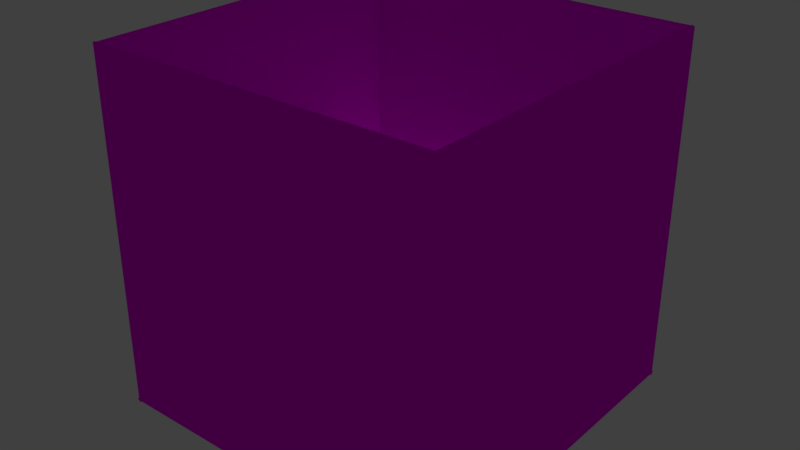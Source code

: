 # Source: mesh.blend  (saved by Blender 2.82.7; exported with 4.5.12 LTS)
import bpy
from mathutils import Matrix  # noqa: F401  (used for matrix-valued properties, if any)

bpy.ops.wm.read_factory_settings(use_empty=True)
scene = bpy.context.scene
scene.name = 'Scene'

# ---- collections
col_collection_1 = bpy.data.collections.new('Collection 1'); scene.collection.children.link(col_collection_1)

# ---- images (referenced by path relative to the original .blend; pixels are not part of the script)
import os
ASSET_DIR = os.environ.get("B2B_ASSET_DIR", "")  # directory of the original .blend (textures are referenced by path, not embedded)
HERE = os.path.dirname(os.path.abspath(__file__))  # packed textures are extracted next to this script under _unpacked/

def load_image(name, relpath, width, height, colorspace="sRGB"):
    """Load a texture the original file referenced (path relative to the .blend, or extracted next to this script)."""
    p = next((c for c in (os.path.join(HERE, relpath), os.path.join(ASSET_DIR, relpath)) if relpath and os.path.exists(c)), "")
    if p:
        img = bpy.data.images.load(p, check_existing=True)
        img.name = name
    else:  # same state as the original file: an image datablock whose file is absent (Cycles renders it pink)
        img = bpy.data.images.new(name, width, height)
        img.source = "FILE"
        img.filepath = "//" + (relpath or name)
    img.colorspace_settings.name = colorspace
    return img
img_hightech_png = load_image('hightech.png', 'hightech.png', 1024, 1024, 'sRGB')
img_mesh_png = load_image('mesh.png', 'mesh.png', 1024, 1024, 'sRGB')
img_floor_png = load_image('floor.png', 'floor.png', 1024, 1024, 'sRGB')

# ---- materials (node trees are filled in below, after node groups)
mat_othermaterial = bpy.data.materials.new('OtherMaterial')
mat_othermaterial.alpha_threshold = 0.0
mat_othermaterial.use_transparent_shadow = False
mat_othermaterial.roughness = 0.5
mat_material_001 = bpy.data.materials.new('Material.001')
mat_material_001.alpha_threshold = 0.0
mat_material_001.use_transparent_shadow = False
mat_material_001.preview_render_type = 'CUBE'
mat_material_001.roughness = 0.5
mat_floormat = bpy.data.materials.new('FloorMat')
mat_floormat.alpha_threshold = 0.0
mat_floormat.use_transparent_shadow = False
mat_floormat.preview_render_type = 'CUBE'
mat_floormat.roughness = 0.5
mat_floormat.specular_intensity = 0.0

# ---- material node trees
mat_othermaterial.use_nodes = True; mat_othermaterial.node_tree.nodes.clear()
_N = mat_othermaterial.node_tree.nodes; _L = mat_othermaterial.node_tree.links
n0 = _N.new('ShaderNodeOutputMaterial'); n0.name = 'Material Output'; n0.location = (300, 300)
n1 = _N.new('ShaderNodeBsdfPrincipled'); n1.name = 'Principled BSDF'; n1.location = (10, 300)
n1.distribution = 'GGX'
n1.subsurface_method = 'BURLEY'
n1.inputs[3].default_value = 1.45
n1.inputs[13].default_value = 0.0
n1.inputs[27].default_value = (0.0, 0.0, 0.0, 1.0)
n1.inputs[28].default_value = 1.0
n2 = _N.new('ShaderNodeTexImage'); n2.name = 'Image Texture'; n2.location = (-280, 280)
n2.image = img_hightech_png
_L.new(n1.outputs[0], n0.inputs[0])
_L.new(n2.outputs[0], n1.inputs[0])
n0.is_active_output = True
mat_material_001.use_nodes = True; mat_material_001.node_tree.nodes.clear()
_N = mat_material_001.node_tree.nodes; _L = mat_material_001.node_tree.links
n0 = _N.new('ShaderNodeOutputMaterial'); n0.name = 'Material Output'; n0.location = (300, 300)
n1 = _N.new('ShaderNodeBsdfPrincipled'); n1.name = 'Principled BSDF'; n1.location = (10, 300)
n1.distribution = 'GGX'
n1.subsurface_method = 'BURLEY'
n1.inputs[3].default_value = 1.45
n1.inputs[13].default_value = 0.0
n1.inputs[27].default_value = (0.0, 0.0, 0.0, 1.0)
n1.inputs[28].default_value = 1.0
n2 = _N.new('ShaderNodeTexImage'); n2.name = 'Image Texture'; n2.location = (-280, 280)
n2.image = img_mesh_png
_L.new(n1.outputs[0], n0.inputs[0])
_L.new(n2.outputs[0], n1.inputs[0])
n0.is_active_output = True
mat_floormat.use_nodes = True; mat_floormat.node_tree.nodes.clear()
_N = mat_floormat.node_tree.nodes; _L = mat_floormat.node_tree.links
n0 = _N.new('ShaderNodeOutputMaterial'); n0.name = 'Material Output'; n0.location = (300, 300)
n1 = _N.new('ShaderNodeBsdfPrincipled'); n1.name = 'Principled BSDF'; n1.location = (10, 300)
n1.distribution = 'GGX'
n1.subsurface_method = 'BURLEY'
n1.inputs[3].default_value = 1.45
n1.inputs[13].default_value = 0.0
n1.inputs[27].default_value = (0.0, 0.0, 0.0, 1.0)
n1.inputs[28].default_value = 1.0
n2 = _N.new('ShaderNodeTexImage'); n2.name = 'Image Texture.001'; n2.location = (-280, 280)
n2.image = img_floor_png
_L.new(n1.outputs[0], n0.inputs[0])
_L.new(n2.outputs[0], n1.inputs[0])
n0.is_active_output = True

# ---- world
world_world = bpy.data.worlds.new('World'); scene.world = world_world
world_world.color = (0.05088, 0.05088, 0.05088)
world_world.use_sun_shadow = False
world_world.sun_shadow_jitter_overblur = 0.0
world_world.cycles.sampling_method = 'MANUAL'

# ---- lights
light_point_004 = bpy.data.lights.new('Point.004', 'POINT')
light_point_004.transmission_factor = 0.0
light_point_004.energy = 1000.0
light_point_004.shadow_buffer_clip_start = 0.5
light_point_004.shadow_soft_size = 0.1
light_point_004.shadow_maximum_resolution = 0.006
light_point_004.use_absolute_resolution = True
light_point_003 = bpy.data.lights.new('Point.003', 'POINT')
light_point_003.transmission_factor = 0.0
light_point_003.energy = 100.0
light_point_003.shadow_buffer_clip_start = 0.5
light_point_003.shadow_soft_size = 0.1
light_point_003.shadow_maximum_resolution = 0.006
light_point_003.use_absolute_resolution = True
light_point_002 = bpy.data.lights.new('Point.002', 'POINT')
light_point_002.transmission_factor = 0.0
light_point_002.energy = 100.0
light_point_002.shadow_buffer_clip_start = 0.5
light_point_002.shadow_soft_size = 0.1
light_point_002.shadow_maximum_resolution = 0.006
light_point_002.use_absolute_resolution = True
light_point_001 = bpy.data.lights.new('Point.001', 'POINT')
light_point_001.transmission_factor = 0.0
light_point_001.energy = 100.0
light_point_001.shadow_buffer_clip_start = 0.5
light_point_001.shadow_soft_size = 0.1
light_point_001.shadow_maximum_resolution = 0.006
light_point_001.use_absolute_resolution = True

# ---- meshes
me_cube_035 = bpy.data.meshes.new('Cube.035')
me_cube_035.from_pydata([(-1.051, -1.095, -1.164), (-1.051, -1.095, 15.89), (-1.051, 0.9192, -1.164), (-1.051, 0.9192, 15.89), (0.9633, -1.095, -1.164), (0.9633, -1.095, 15.89), (0.9633, 0.9192, -1.164), (0.9633, 0.9192, 15.89)], [], [(0, 1, 3, 2), (2, 3, 7, 6), (6, 7, 5, 4), (4, 5, 1, 0), (2, 6, 4, 0), (7, 3, 1, 5)])
_uv = me_cube_035.uv_layers.new(name='UVMap')
_uv.uv.foreach_set('vector', [1.431e-06, 4.16, 0.0, -3.16, 1.0, -3.16, 1.0, 4.16, 1.0, -3.147, 1.0, 4.147, 7.451e-07, 4.147, 0.0, -3.147, 1.0, -3.148, 1.0, 4.148, 0.0, 4.148, 5.96e-08, -3.148, -0.9904, 3.097, -0.9904, -2.097, -0.3771, -2.097, -0.3771, 3.097, 0.0001, 0.0001001, 0.9999, 9.998e-05, 0.9999, 0.9999, 9.998e-05, 0.9999, 0.9999, 0.9999, 9.998e-05, 0.9999, 0.0001, 9.998e-05, 0.9999, 9.998e-05])
me_cube_035.materials.append(mat_othermaterial)
me_cube_035.use_remesh_preserve_volume = False
me_cube_035.use_remesh_preserve_attributes = False
me_cube_035.use_mirror_vertex_groups = False
me_cube_035.update()
me_cube_034 = bpy.data.meshes.new('Cube.034')
me_cube_034.from_pydata([(-1.051, 0.1136, -1.164), (-1.051, 0.1136, 0.8505), (-1.051, 0.9192, -1.164), (-1.051, 0.9192, 0.8505), (2.172, 0.1136, -1.164), (2.172, 0.1136, 0.8505), (2.172, 0.9192, -1.164), (2.172, 0.9192, 0.8505)], [], [(0, 1, 3, 2), (2, 3, 7, 6), (6, 7, 5, 4), (4, 5, 1, 0), (2, 6, 4, 0), (7, 3, 1, 5)])
_uv = me_cube_034.uv_layers.new(name='UVMap')
_uv.uv.foreach_set('vector', [9.998e-05, 0.9999, 9.998e-05, 9.998e-05, 0.9999, 9.998e-05, 0.9999, 0.9999, 9.998e-05, 0.9999, 9.998e-05, 9.998e-05, 0.9999, 9.998e-05, 0.9999, 0.9999, 0.9999, 9.998e-05, 0.9999, 0.9999, 9.998e-05, 0.9999, 9.998e-05, 9.998e-05, 0.9999, 9.998e-05, 0.9999, 0.9999, 0.0001, 0.9999, 9.998e-05, 9.998e-05, 0.0001, 0.0001001, 0.9999, 9.998e-05, 0.9999, 0.9999, 9.998e-05, 0.9999, 0.9999, 0.9999, 9.998e-05, 0.9999, 0.0001, 9.998e-05, 0.9999, 9.998e-05])
me_cube_034.materials.append(mat_othermaterial)
me_cube_034.use_remesh_preserve_volume = False
me_cube_034.use_remesh_preserve_attributes = False
me_cube_034.use_mirror_vertex_groups = False
me_cube_034.update()
me_cube_033 = bpy.data.meshes.new('Cube.033')
me_cube_033.from_pydata([(-1.051, 0.1136, -1.164), (-1.051, 0.1136, 0.8505), (-1.051, 0.9192, -1.164), (-1.051, 0.9192, 0.8505), (2.172, 0.1136, -1.164), (2.172, 0.1136, 0.8505), (2.172, 0.9192, -1.164), (2.172, 0.9192, 0.8505)], [], [(0, 1, 3, 2), (2, 3, 7, 6), (6, 7, 5, 4), (4, 5, 1, 0), (2, 6, 4, 0), (7, 3, 1, 5)])
_uv = me_cube_033.uv_layers.new(name='UVMap')
_uv.uv.foreach_set('vector', [9.998e-05, 0.9999, 9.998e-05, 9.998e-05, 0.9999, 9.998e-05, 0.9999, 0.9999, 9.998e-05, 0.9999, 9.998e-05, 9.998e-05, 0.9999, 9.998e-05, 0.9999, 0.9999, 0.9999, 9.998e-05, 0.9999, 0.9999, 9.998e-05, 0.9999, 9.998e-05, 9.998e-05, 0.9999, 9.998e-05, 0.9999, 0.9999, 0.0001, 0.9999, 9.998e-05, 9.998e-05, 0.0001, 0.0001001, 0.9999, 9.998e-05, 0.9999, 0.9999, 9.998e-05, 0.9999, 0.9999, 0.9999, 9.998e-05, 0.9999, 0.0001, 9.998e-05, 0.9999, 9.998e-05])
me_cube_033.materials.append(mat_othermaterial)
me_cube_033.use_remesh_preserve_volume = False
me_cube_033.use_remesh_preserve_attributes = False
me_cube_033.use_mirror_vertex_groups = False
me_cube_033.update()
me_cube_032 = bpy.data.meshes.new('Cube.032')
me_cube_032.from_pydata([(-1.051, -1.095, -1.164), (-1.051, -1.095, 1.656), (-1.051, 0.9192, -1.164), (-1.051, 0.9192, 1.656), (0.9633, -1.095, -1.164), (0.9633, -1.095, 1.656), (0.9633, 0.9192, -1.164), (0.9633, 0.9192, 1.656)], [], [(0, 1, 3, 2), (2, 3, 7, 6), (6, 7, 5, 4), (4, 5, 1, 0), (2, 6, 4, 0), (7, 3, 1, 5)])
_uv = me_cube_032.uv_layers.new(name='UVMap')
_uv.uv.foreach_set('vector', [9.998e-05, 0.9999, 9.998e-05, 9.998e-05, 0.9999, 9.998e-05, 0.9999, 0.9999, 9.998e-05, 0.9999, 9.998e-05, 9.998e-05, 0.9999, 9.998e-05, 0.9999, 0.9999, 0.9999, 9.998e-05, 0.9999, 0.9999, 9.998e-05, 0.9999, 9.998e-05, 9.998e-05, 0.9999, 9.998e-05, 0.9999, 0.9999, 0.0001, 0.9999, 9.998e-05, 9.998e-05, 0.0001, 0.0001001, 0.9999, 9.998e-05, 0.9999, 0.9999, 9.998e-05, 0.9999, 0.9999, 0.9999, 9.998e-05, 0.9999, 0.0001, 9.998e-05, 0.9999, 9.998e-05])
me_cube_032.materials.append(mat_othermaterial)
me_cube_032.use_remesh_preserve_volume = False
me_cube_032.use_remesh_preserve_attributes = False
me_cube_032.use_mirror_vertex_groups = False
me_cube_032.update()
me_cube_031 = bpy.data.meshes.new('Cube.031')
me_cube_031.from_pydata([(-1.051, -1.095, -1.164), (-1.051, -1.095, 1.656), (-1.051, 0.9192, -1.164), (-1.051, 0.9192, 1.656), (0.9633, -1.095, -1.164), (0.9633, -1.095, 1.656), (0.9633, 0.9192, -1.164), (0.9633, 0.9192, 1.656)], [], [(0, 1, 3, 2), (2, 3, 7, 6), (6, 7, 5, 4), (4, 5, 1, 0), (2, 6, 4, 0), (7, 3, 1, 5)])
_uv = me_cube_031.uv_layers.new(name='UVMap')
_uv.uv.foreach_set('vector', [9.998e-05, 0.9999, 9.998e-05, 9.998e-05, 0.9999, 9.998e-05, 0.9999, 0.9999, 9.998e-05, 0.9999, 9.998e-05, 9.998e-05, 0.9999, 9.998e-05, 0.9999, 0.9999, 0.9999, 9.998e-05, 0.9999, 0.9999, 9.998e-05, 0.9999, 9.998e-05, 9.998e-05, 0.9999, 9.998e-05, 0.9999, 0.9999, 0.0001, 0.9999, 9.998e-05, 9.998e-05, 0.0001, 0.0001001, 0.9999, 9.998e-05, 0.9999, 0.9999, 9.998e-05, 0.9999, 0.9999, 0.9999, 9.998e-05, 0.9999, 0.0001, 9.998e-05, 0.9999, 9.998e-05])
me_cube_031.materials.append(mat_othermaterial)
me_cube_031.use_remesh_preserve_volume = False
me_cube_031.use_remesh_preserve_attributes = False
me_cube_031.use_mirror_vertex_groups = False
me_cube_031.update()
me_cube_030 = bpy.data.meshes.new('Cube.030')
me_cube_030.from_pydata([(-1.051, 0.1136, -1.164), (-1.051, 0.1136, 0.8505), (-1.051, 0.9192, -1.164), (-1.051, 0.9192, 0.8505), (2.172, 0.1136, -1.164), (2.172, 0.1136, 0.8505), (2.172, 0.9192, -1.164), (2.172, 0.9192, 0.8505)], [], [(0, 1, 3, 2), (2, 3, 7, 6), (6, 7, 5, 4), (4, 5, 1, 0), (2, 6, 4, 0), (7, 3, 1, 5)])
_uv = me_cube_030.uv_layers.new(name='UVMap')
_uv.uv.foreach_set('vector', [9.998e-05, 0.9999, 9.998e-05, 9.998e-05, 0.9999, 9.998e-05, 0.9999, 0.9999, 9.998e-05, 0.9999, 9.998e-05, 9.998e-05, 0.9999, 9.998e-05, 0.9999, 0.9999, 0.9999, 9.998e-05, 0.9999, 0.9999, 9.998e-05, 0.9999, 9.998e-05, 9.998e-05, 0.9999, 9.998e-05, 0.9999, 0.9999, 0.0001, 0.9999, 9.998e-05, 9.998e-05, 0.0001, 0.0001001, 0.9999, 9.998e-05, 0.9999, 0.9999, 9.998e-05, 0.9999, 0.9999, 0.9999, 9.998e-05, 0.9999, 0.0001, 9.998e-05, 0.9999, 9.998e-05])
me_cube_030.materials.append(mat_othermaterial)
me_cube_030.use_remesh_preserve_volume = False
me_cube_030.use_remesh_preserve_attributes = False
me_cube_030.use_mirror_vertex_groups = False
me_cube_030.update()
me_cube_029 = bpy.data.meshes.new('Cube.029')
me_cube_029.from_pydata([(-1.051, 0.1136, -1.164), (-1.051, 0.1136, 0.8505), (-1.051, 0.9192, -1.164), (-1.051, 0.9192, 0.8505), (2.172, 0.1136, -1.164), (2.172, 0.1136, 0.8505), (2.172, 0.9192, -1.164), (2.172, 0.9192, 0.8505)], [], [(0, 1, 3, 2), (2, 3, 7, 6), (6, 7, 5, 4), (4, 5, 1, 0), (2, 6, 4, 0), (7, 3, 1, 5)])
_uv = me_cube_029.uv_layers.new(name='UVMap')
_uv.uv.foreach_set('vector', [9.998e-05, 0.9999, 9.998e-05, 9.998e-05, 0.9999, 9.998e-05, 0.9999, 0.9999, 9.998e-05, 0.9999, 9.998e-05, 9.998e-05, 0.9999, 9.998e-05, 0.9999, 0.9999, 0.9999, 9.998e-05, 0.9999, 0.9999, 9.998e-05, 0.9999, 9.998e-05, 9.998e-05, 0.9999, 9.998e-05, 0.9999, 0.9999, 0.0001, 0.9999, 9.998e-05, 9.998e-05, 0.0001, 0.0001001, 0.9999, 9.998e-05, 0.9999, 0.9999, 9.998e-05, 0.9999, 0.9999, 0.9999, 9.998e-05, 0.9999, 0.0001, 9.998e-05, 0.9999, 9.998e-05])
me_cube_029.materials.append(mat_othermaterial)
me_cube_029.use_remesh_preserve_volume = False
me_cube_029.use_remesh_preserve_attributes = False
me_cube_029.use_mirror_vertex_groups = False
me_cube_029.update()
me_cube_028 = bpy.data.meshes.new('Cube.028')
me_cube_028.from_pydata([(-1.051, -1.095, -1.164), (-1.051, -1.095, 13.89), (-1.051, 0.9192, -1.164), (-1.051, 0.9192, 13.89), (0.9633, -1.095, -1.164), (0.9633, -1.095, 13.89), (0.9633, 0.9192, -1.164), (0.9633, 0.9192, 13.89)], [], [(0, 1, 3, 2), (2, 3, 7, 6), (6, 7, 5, 4), (4, 5, 1, 0), (2, 6, 4, 0), (7, 3, 1, 5)])
_uv = me_cube_028.uv_layers.new(name='UVMap')
_uv.uv.foreach_set('vector', [-2.014, 0.9899, -2.014, -6.74, -1.009, -6.74, -1.009, 0.9899, -1.009, 0.9899, -1.009, -6.74, -0.00425, -6.74, -0.004252, 0.9899, -0.004252, 0.9899, -0.00425, -6.74, 1.001, -6.74, 1.001, 0.9899, 1.001, 0.9899, 1.001, -6.74, 2.006, -6.74, 2.006, 0.9899, 0.0001, 0.0001001, 0.9999, 9.998e-05, 0.9999, 0.9999, 9.998e-05, 0.9999, 0.9999, 0.9999, 9.998e-05, 0.9999, 0.0001, 9.998e-05, 0.9999, 9.998e-05])
me_cube_028.materials.append(mat_othermaterial)
me_cube_028.use_remesh_preserve_volume = False
me_cube_028.use_remesh_preserve_attributes = False
me_cube_028.use_mirror_vertex_groups = False
me_cube_028.update()
me_cube_027 = bpy.data.meshes.new('Cube.027')
me_cube_027.from_pydata([(-0.8088, -0.2461, -0.9628), (-0.8088, -0.2461, 2.06), (-0.6904, 1.162, -0.9628), (-0.6904, 1.162, 2.06), (1.122, -1.02, -0.9628), (1.122, -1.02, 2.06), (1.204, 2.724, -0.9628), (1.204, 2.724, 2.06)], [], [(0, 1, 3, 2), (2, 3, 7, 6), (6, 7, 5, 4), (4, 5, 1, 0), (2, 6, 4, 0), (7, 3, 1, 5)])
_uv = me_cube_027.uv_layers.new(name='UVMap')
_uv.uv.foreach_set('vector', [9.998e-05, 0.9999, 9.998e-05, 9.998e-05, 0.9999, 9.998e-05, 0.9999, 0.9999, 9.998e-05, 0.9999, 9.998e-05, 9.998e-05, 0.9999, 9.998e-05, 0.9999, 0.9999, 0.9999, 9.998e-05, 0.9999, 0.9999, 9.998e-05, 0.9999, 9.998e-05, 9.998e-05, 0.9999, 9.998e-05, 0.9999, 0.9999, 0.0001, 0.9999, 9.998e-05, 9.998e-05, 0.0001, 0.0001001, 0.9999, 9.998e-05, 0.9999, 0.9999, 9.998e-05, 0.9999, 0.9999, 0.9999, 9.998e-05, 0.9999, 0.0001, 9.998e-05, 0.9999, 9.998e-05])
me_cube_027.materials.append(mat_othermaterial)
me_cube_027.use_remesh_preserve_volume = False
me_cube_027.use_remesh_preserve_attributes = False
me_cube_027.use_mirror_vertex_groups = False
me_cube_027.update()
me_cube_026 = bpy.data.meshes.new('Cube.026')
me_cube_026.from_pydata([(-0.8704, 0.02591, -1.133), (-0.8704, 0.02591, 1.889), (-0.921, 2.805, -1.133), (-0.921, 2.805, 1.889), (0.955, -0.9714, -1.133), (0.955, -0.9714, 1.889), (0.9877, 2.881, -1.133), (0.9877, 2.881, 1.889)], [], [(0, 1, 3, 2), (2, 3, 7, 6), (6, 7, 5, 4), (4, 5, 1, 0), (2, 6, 4, 0), (7, 3, 1, 5)])
_uv = me_cube_026.uv_layers.new(name='UVMap')
_uv.uv.foreach_set('vector', [9.998e-05, 0.9999, 9.998e-05, 9.998e-05, 0.9999, 9.998e-05, 0.9999, 0.9999, 9.998e-05, 0.9999, 9.998e-05, 9.998e-05, 0.9999, 9.998e-05, 0.9999, 0.9999, 0.9999, 9.998e-05, 0.9999, 0.9999, 9.998e-05, 0.9999, 9.998e-05, 9.998e-05, 0.9999, 9.998e-05, 0.9999, 0.9999, 0.0001, 0.9999, 9.998e-05, 9.998e-05, 0.0001, 0.0001001, 0.9999, 9.998e-05, 0.9999, 0.9999, 9.998e-05, 0.9999, 0.9999, 0.9999, 9.998e-05, 0.9999, 0.0001, 9.998e-05, 0.9999, 9.998e-05])
me_cube_026.materials.append(mat_othermaterial)
me_cube_026.use_remesh_preserve_volume = False
me_cube_026.use_remesh_preserve_attributes = False
me_cube_026.use_mirror_vertex_groups = False
me_cube_026.update()
me_cube_025 = bpy.data.meshes.new('Cube.025')
me_cube_025.from_pydata([(-0.8691, -0.006683, -1.084), (-0.8691, -0.006681, 1.938), (-0.8691, 2.827, -1.084), (-0.8691, 2.827, 1.938), (1.02, -0.9512, -1.084), (1.02, -0.9512, 1.938), (1.02, 2.827, -1.084), (1.02, 2.827, 1.938)], [], [(0, 1, 3, 2), (2, 3, 7, 6), (6, 7, 5, 4), (4, 5, 1, 0), (2, 6, 4, 0), (7, 3, 1, 5)])
_uv = me_cube_025.uv_layers.new(name='UVMap')
_uv.uv.foreach_set('vector', [9.998e-05, 0.9999, 9.998e-05, 9.998e-05, 0.9999, 9.998e-05, 0.9999, 0.9999, 9.998e-05, 0.9999, 9.998e-05, 9.998e-05, 0.9999, 9.998e-05, 0.9999, 0.9999, 0.9999, 9.998e-05, 0.9999, 0.9999, 9.998e-05, 0.9999, 9.998e-05, 9.998e-05, 0.9999, 9.998e-05, 0.9999, 0.9999, 0.0001, 0.9999, 9.998e-05, 9.998e-05, 0.0001, 0.0001001, 0.9999, 9.998e-05, 0.9999, 0.9999, 9.998e-05, 0.9999, 0.9999, 0.9999, 9.998e-05, 0.9999, 0.0001, 9.998e-05, 0.9999, 9.998e-05])
me_cube_025.materials.append(mat_material_001)
me_cube_025.use_remesh_preserve_volume = False
me_cube_025.use_remesh_preserve_attributes = False
me_cube_025.use_mirror_vertex_groups = False
me_cube_025.update()
me_cube_024 = bpy.data.meshes.new('Cube.024')
me_cube_024.from_pydata([(-5.96e-07, -4.768e-07, 5.96e-08), (-5.96e-07, -4.768e-07, 4.104), (-5.96e-07, 4.104, 5.96e-08), (-5.96e-07, 4.104, 4.104), (1.231, -4.768e-07, 5.96e-08), (1.231, -4.768e-07, 4.104), (1.231, 4.104, 5.96e-08), (1.231, 4.104, 4.104)], [], [(0, 1, 3, 2), (2, 3, 7, 6), (6, 7, 5, 4), (4, 5, 1, 0), (2, 6, 4, 0), (7, 3, 1, 5)])
_uv = me_cube_024.uv_layers.new(name='UVMap')
_uv.uv.foreach_set('vector', [9.998e-05, 0.9999, 9.998e-05, 9.998e-05, 0.9999, 9.998e-05, 0.9999, 0.9999, 9.998e-05, 0.9999, 9.998e-05, 9.998e-05, 0.9999, 9.998e-05, 0.9999, 0.9999, 0.9999, 9.998e-05, 0.9999, 0.9999, 9.998e-05, 0.9999, 9.998e-05, 9.998e-05, 0.9999, 9.998e-05, 0.9999, 0.9999, 0.0001, 0.9999, 9.998e-05, 9.998e-05, 0.0001, 0.0001001, 0.9999, 9.998e-05, 0.9999, 0.9999, 9.998e-05, 0.9999, 0.9999, 0.9999, 9.998e-05, 0.9999, 0.0001, 9.998e-05, 0.9999, 9.998e-05])
me_cube_024.materials.append(mat_material_001)
me_cube_024.use_remesh_preserve_volume = False
me_cube_024.use_remesh_preserve_attributes = False
me_cube_024.use_mirror_vertex_groups = False
me_cube_024.update()
me_cube_023 = bpy.data.meshes.new('Cube.023')
me_cube_023.from_pydata([(-1.0, -1.0, -1.0), (-1.0, -1.0, 1.0), (-1.0, 1.0, -1.0), (-1.0, 1.0, 1.0), (1.0, -1.0, -1.0), (1.0, -1.0, 1.0), (1.0, 1.0, -1.0), (1.0, 1.0, 1.0)], [], [(0, 1, 3, 2), (2, 3, 7, 6), (6, 7, 5, 4), (4, 5, 1, 0), (2, 6, 4, 0), (7, 3, 1, 5)])
_uv = me_cube_023.uv_layers.new(name='UVMap')
_uv.uv.foreach_set('vector', [9.998e-05, 0.9999, 9.998e-05, 9.998e-05, 0.9999, 9.998e-05, 0.9999, 0.9999, 9.998e-05, 0.9999, 9.998e-05, 9.998e-05, 0.9999, 9.998e-05, 0.9999, 0.9999, 0.9999, 9.998e-05, 0.9999, 0.9999, 9.998e-05, 0.9999, 9.998e-05, 9.998e-05, 0.9999, 9.998e-05, 0.9999, 0.9999, 0.0001, 0.9999, 9.998e-05, 9.998e-05, 0.0001, 0.0001001, 0.9999, 9.998e-05, 0.9999, 0.9999, 9.998e-05, 0.9999, 0.9999, 0.9999, 9.998e-05, 0.9999, 0.0001, 9.998e-05, 0.9999, 9.998e-05])
me_cube_023.materials.append(mat_material_001)
me_cube_023.use_remesh_preserve_volume = False
me_cube_023.use_remesh_preserve_attributes = False
me_cube_023.use_mirror_vertex_groups = False
me_cube_023.update()
me_cube_019 = bpy.data.meshes.new('Cube.019')
me_cube_019.from_pydata([(-1.0, -1.0, -1.0), (-1.0, -1.0, 1.0), (-1.0, 1.0, -1.0), (-1.0, 1.0, 1.0), (1.0, -1.0, -1.0), (1.0, -1.0, 1.0), (1.0, 1.0, -1.0), (1.0, 1.0, 1.0)], [], [(0, 1, 3, 2), (2, 3, 7, 6), (6, 7, 5, 4), (4, 5, 1, 0), (2, 6, 4, 0), (7, 3, 1, 5)])
_uv = me_cube_019.uv_layers.new(name='UVMap')
_uv.uv.foreach_set('vector', [9.998e-05, 0.9999, 9.998e-05, 9.998e-05, 0.9999, 9.998e-05, 0.9999, 0.9999, 9.998e-05, 0.9999, 9.998e-05, 9.998e-05, 0.9999, 9.998e-05, 0.9999, 0.9999, 0.9999, 9.998e-05, 0.9999, 0.9999, 9.998e-05, 0.9999, 9.998e-05, 9.998e-05, 0.9999, 9.998e-05, 0.9999, 0.9999, 0.0001, 0.9999, 9.998e-05, 9.998e-05, 0.0001, 0.0001001, 0.9999, 9.998e-05, 0.9999, 0.9999, 9.998e-05, 0.9999, 0.9999, 0.9999, 9.998e-05, 0.9999, 0.0001, 9.998e-05, 0.9999, 9.998e-05])
me_cube_019.materials.append(mat_material_001)
me_cube_019.use_remesh_preserve_volume = False
me_cube_019.use_remesh_preserve_attributes = False
me_cube_019.use_mirror_vertex_groups = False
me_cube_019.update()
me_cube_018 = bpy.data.meshes.new('Cube.018')
me_cube_018.from_pydata([(-1.0, -1.0, -1.0), (-1.0, -1.0, 1.0), (-1.0, 1.0, -1.0), (-1.0, 1.0, 1.0), (1.0, -1.0, -1.0), (1.0, -1.0, 1.0), (1.0, 1.0, -1.0), (1.0, 1.0, 1.0)], [], [(0, 1, 3, 2), (2, 3, 7, 6), (6, 7, 5, 4), (4, 5, 1, 0), (2, 6, 4, 0), (7, 3, 1, 5)])
_uv = me_cube_018.uv_layers.new(name='UVMap')
_uv.uv.foreach_set('vector', [9.998e-05, 0.9999, 9.998e-05, 9.998e-05, 0.9999, 9.998e-05, 0.9999, 0.9999, 9.998e-05, 0.9999, 9.998e-05, 9.998e-05, 0.9999, 9.998e-05, 0.9999, 0.9999, 0.9999, 9.998e-05, 0.9999, 0.9999, 9.998e-05, 0.9999, 9.998e-05, 9.998e-05, 0.9999, 9.998e-05, 0.9999, 0.9999, 0.0001, 0.9999, 9.998e-05, 9.998e-05, 0.0001, 0.0001001, 0.9999, 9.998e-05, 0.9999, 0.9999, 9.998e-05, 0.9999, 0.9999, 0.9999, 9.998e-05, 0.9999, 0.0001, 9.998e-05, 0.9999, 9.998e-05])
me_cube_018.materials.append(mat_material_001)
me_cube_018.use_remesh_preserve_volume = False
me_cube_018.use_remesh_preserve_attributes = False
me_cube_018.use_mirror_vertex_groups = False
me_cube_018.update()
me_cube_022 = bpy.data.meshes.new('Cube.022')
me_cube_022.from_pydata([(-0.9142, 0.005075, -1.115), (-0.9142, 0.005075, 1.907), (-0.9142, 2.839, -1.115), (-0.9142, 2.839, 1.907), (0.9749, -0.9395, -1.115), (0.9749, -0.9395, 1.907), (0.9749, 2.839, -1.115), (0.9749, 2.839, 1.907)], [], [(0, 1, 3, 2), (2, 3, 7, 6), (6, 7, 5, 4), (4, 5, 1, 0), (2, 6, 4, 0), (7, 3, 1, 5)])
_uv = me_cube_022.uv_layers.new(name='UVMap')
_uv.uv.foreach_set('vector', [9.998e-05, 0.9999, 9.998e-05, 9.998e-05, 0.9999, 9.998e-05, 0.9999, 0.9999, 9.998e-05, 0.9999, 9.998e-05, 9.998e-05, 0.9999, 9.998e-05, 0.9999, 0.9999, 0.9999, 9.998e-05, 0.9999, 0.9999, 9.998e-05, 0.9999, 9.998e-05, 9.998e-05, 0.9999, 9.998e-05, 0.9999, 0.9999, 0.0001, 0.9999, 9.998e-05, 9.998e-05, 0.0001, 0.0001001, 0.9999, 9.998e-05, 0.9999, 0.9999, 9.998e-05, 0.9999, 0.9999, 0.9999, 9.998e-05, 0.9999, 0.0001, 9.998e-05, 0.9999, 9.998e-05])
me_cube_022.materials.append(mat_material_001)
me_cube_022.use_remesh_preserve_volume = False
me_cube_022.use_remesh_preserve_attributes = False
me_cube_022.use_mirror_vertex_groups = False
me_cube_022.update()
me_cube_021 = bpy.data.meshes.new('Cube.021')
me_cube_021.from_pydata([(-0.8182, -0.1678, -0.9628), (-0.8182, -0.1678, 2.06), (-0.6904, 1.162, -0.9628), (-0.6904, 1.162, 2.06), (1.112, -1.024, -0.9628), (1.112, -1.024, 2.06), (1.204, 2.724, -0.9628), (1.204, 2.724, 2.06)], [], [(0, 1, 3, 2), (2, 3, 7, 6), (6, 7, 5, 4), (4, 5, 1, 0), (2, 6, 4, 0), (7, 3, 1, 5)])
_uv = me_cube_021.uv_layers.new(name='UVMap')
_uv.uv.foreach_set('vector', [9.998e-05, 0.9999, 9.998e-05, 9.998e-05, 0.9999, 9.998e-05, 0.9999, 0.9999, 9.998e-05, 0.9999, 9.998e-05, 9.998e-05, 0.9999, 9.998e-05, 0.9999, 0.9999, 0.9999, 9.998e-05, 0.9999, 0.9999, 9.998e-05, 0.9999, 9.998e-05, 9.998e-05, 0.9999, 9.998e-05, 0.9999, 0.9999, 0.0001, 0.9999, 9.998e-05, 9.998e-05, 0.0001, 0.0001001, 0.9999, 9.998e-05, 0.9999, 0.9999, 9.998e-05, 0.9999, 0.9999, 0.9999, 9.998e-05, 0.9999, 0.0001, 9.998e-05, 0.9999, 9.998e-05])
me_cube_021.materials.append(mat_material_001)
me_cube_021.use_remesh_preserve_volume = False
me_cube_021.use_remesh_preserve_attributes = False
me_cube_021.use_mirror_vertex_groups = False
me_cube_021.update()
me_cube_020 = bpy.data.meshes.new('Cube.020')
me_cube_020.from_pydata([(-0.8182, -0.1678, -0.9628), (-0.8182, -0.1678, 2.06), (-0.6904, 1.162, -0.9628), (-0.6904, 1.162, 2.06), (1.112, -1.024, -0.9628), (1.112, -1.024, 2.06), (1.204, 2.724, -0.9628), (1.204, 2.724, 2.06)], [], [(0, 1, 3, 2), (2, 3, 7, 6), (6, 7, 5, 4), (4, 5, 1, 0), (2, 6, 4, 0), (7, 3, 1, 5)])
_uv = me_cube_020.uv_layers.new(name='UVMap')
_uv.uv.foreach_set('vector', [9.998e-05, 0.9999, 9.998e-05, 9.998e-05, 0.9999, 9.998e-05, 0.9999, 0.9999, 9.998e-05, 0.9999, 9.998e-05, 9.998e-05, 0.9999, 9.998e-05, 0.9999, 0.9999, 0.9999, 9.998e-05, 0.9999, 0.9999, 9.998e-05, 0.9999, 9.998e-05, 9.998e-05, 0.9999, 9.998e-05, 0.9999, 0.9999, 0.0001, 0.9999, 9.998e-05, 9.998e-05, 0.0001, 0.0001001, 0.9999, 9.998e-05, 0.9999, 0.9999, 9.998e-05, 0.9999, 0.9999, 0.9999, 9.998e-05, 0.9999, 0.0001, 9.998e-05, 0.9999, 9.998e-05])
me_cube_020.materials.append(mat_material_001)
me_cube_020.use_remesh_preserve_volume = False
me_cube_020.use_remesh_preserve_attributes = False
me_cube_020.use_mirror_vertex_groups = False
me_cube_020.update()
me_cube_000 = bpy.data.meshes.new('Cube.000')
me_cube_000.from_pydata([(-0.9142, 0.005075, -1.115), (-0.9142, 0.005075, 1.907), (-0.9142, 2.839, -1.115), (-0.9142, 2.839, 1.907), (0.9749, -0.9395, -1.115), (0.9749, -0.9395, 1.907), (0.9749, 2.839, -1.115), (0.9749, 2.839, 1.907)], [], [(0, 1, 3, 2), (2, 3, 7, 6), (6, 7, 5, 4), (4, 5, 1, 0), (2, 6, 4, 0), (7, 3, 1, 5)])
_uv = me_cube_000.uv_layers.new(name='UVMap')
_uv.uv.foreach_set('vector', [9.998e-05, 0.9999, 9.998e-05, 9.998e-05, 0.9999, 9.998e-05, 0.9999, 0.9999, 9.998e-05, 0.9999, 9.998e-05, 9.998e-05, 0.9999, 9.998e-05, 0.9999, 0.9999, 0.9999, 9.998e-05, 0.9999, 0.9999, 9.998e-05, 0.9999, 9.998e-05, 9.998e-05, 0.9999, 9.998e-05, 0.9999, 0.9999, 0.0001, 0.9999, 9.998e-05, 9.998e-05, 0.0001, 0.0001001, 0.9999, 9.998e-05, 0.9999, 0.9999, 9.998e-05, 0.9999, 0.9999, 0.9999, 9.998e-05, 0.9999, 0.0001, 9.998e-05, 0.9999, 9.998e-05])
me_cube_000.materials.append(mat_material_001)
me_cube_000.use_remesh_preserve_volume = False
me_cube_000.use_remesh_preserve_attributes = False
me_cube_000.use_mirror_vertex_groups = False
me_cube_000.update()
me_cube_017 = bpy.data.meshes.new('Cube.017')
me_cube_017.from_pydata([(-1.0, -1.0, -1.0), (-1.0, -1.0, 0.09705), (-1.0, 1.0, -1.0), (-1.0, 1.0, 0.09705), (1.0, -1.0, -1.0), (1.0, -1.0, -0.5383), (1.0, 1.0, -1.0), (1.0, 1.0, -0.5383)], [], [(0, 1, 3, 2), (2, 3, 7, 6), (6, 7, 5, 4), (4, 5, 1, 0), (2, 6, 4, 0), (7, 3, 1, 5)])
_uv = me_cube_017.uv_layers.new(name='UVMap')
_uv.uv.foreach_set('vector', [9.998e-05, 0.9999, 9.998e-05, 9.998e-05, 0.9999, 9.998e-05, 0.9999, 0.9999, 9.998e-05, 0.9999, 9.998e-05, 9.998e-05, 0.9999, 9.998e-05, 0.9999, 0.9999, 0.9999, 9.998e-05, 0.9999, 0.9999, 9.998e-05, 0.9999, 9.998e-05, 9.998e-05, 0.9999, 9.998e-05, 0.9999, 0.9999, 0.0001, 0.9999, 9.998e-05, 9.998e-05, 0.0001, 0.0001001, 0.9999, 9.998e-05, 0.9999, 0.9999, 9.998e-05, 0.9999, 0.9999, 0.9999, 9.998e-05, 0.9999, 0.0001, 9.998e-05, 0.9999, 9.998e-05])
me_cube_017.materials.append(mat_material_001)
me_cube_017.use_remesh_preserve_volume = False
me_cube_017.use_remesh_preserve_attributes = False
me_cube_017.use_mirror_vertex_groups = False
me_cube_017.update()
me_cube_016 = bpy.data.meshes.new('Cube.016')
me_cube_016.from_pydata([(-1.0, -1.0, -1.0), (-1.0, -1.0, 1.0), (-1.0, 1.0, -1.0), (-1.0, 1.0, 1.0), (1.0, -1.0, -1.0), (1.0, -1.0, 1.0), (1.0, 1.0, -1.0), (1.0, 1.0, 1.0)], [], [(0, 1, 3, 2), (2, 3, 7, 6), (6, 7, 5, 4), (4, 5, 1, 0), (2, 6, 4, 0), (7, 3, 1, 5)])
_uv = me_cube_016.uv_layers.new(name='UVMap')
_uv.uv.foreach_set('vector', [9.998e-05, 0.9999, 9.998e-05, 9.998e-05, 0.9999, 9.998e-05, 0.9999, 0.9999, 9.998e-05, 0.9999, 9.998e-05, 9.998e-05, 0.9999, 9.998e-05, 0.9999, 0.9999, 0.9999, 9.998e-05, 0.9999, 0.9999, 9.998e-05, 0.9999, 9.998e-05, 9.998e-05, 0.9999, 9.998e-05, 0.9999, 0.9999, 0.0001, 0.9999, 9.998e-05, 9.998e-05, 0.0001, 0.0001001, 0.9999, 9.998e-05, 0.9999, 0.9999, 9.998e-05, 0.9999, 0.9999, 0.9999, 9.998e-05, 0.9999, 0.0001, 9.998e-05, 0.9999, 9.998e-05])
me_cube_016.materials.append(mat_material_001)
me_cube_016.use_remesh_preserve_volume = False
me_cube_016.use_remesh_preserve_attributes = False
me_cube_016.use_mirror_vertex_groups = False
me_cube_016.update()
me_cube_015 = bpy.data.meshes.new('Cube.015')
me_cube_015.from_pydata([(-1.0, -1.0, -1.0), (-1.0, -1.0, 1.0), (-1.0, 1.0, -1.0), (-1.0, 1.0, 1.0), (1.0, -1.0, -1.0), (1.0, -1.0, 1.0), (1.0, 1.0, -1.0), (1.0, 1.0, 1.0)], [], [(0, 1, 3, 2), (2, 3, 7, 6), (6, 7, 5, 4), (4, 5, 1, 0), (2, 6, 4, 0), (7, 3, 1, 5)])
_uv = me_cube_015.uv_layers.new(name='UVMap')
_uv.uv.foreach_set('vector', [9.998e-05, 0.9999, 9.998e-05, 9.998e-05, 0.9999, 9.998e-05, 0.9999, 0.9999, 9.998e-05, 0.9999, 9.998e-05, 9.998e-05, 0.9999, 9.998e-05, 0.9999, 0.9999, 0.9999, 9.998e-05, 0.9999, 0.9999, 9.998e-05, 0.9999, 9.998e-05, 9.998e-05, 0.9999, 9.998e-05, 0.9999, 0.9999, 0.0001, 0.9999, 9.998e-05, 9.998e-05, 0.0001, 0.0001001, 0.9999, 9.998e-05, 0.9999, 0.9999, 9.998e-05, 0.9999, 0.9999, 0.9999, 9.998e-05, 0.9999, 0.0001, 9.998e-05, 0.9999, 9.998e-05])
me_cube_015.materials.append(mat_material_001)
me_cube_015.use_remesh_preserve_volume = False
me_cube_015.use_remesh_preserve_attributes = False
me_cube_015.use_mirror_vertex_groups = False
me_cube_015.update()
me_cube_014 = bpy.data.meshes.new('Cube.014')
me_cube_014.from_pydata([(-1.0, -1.0, -1.0), (-1.0, -1.0, 1.0), (-1.0, 1.0, -1.0), (-1.0, 1.0, 1.0), (1.0, -1.0, -1.0), (1.0, -1.0, 1.0), (1.0, 1.0, -1.0), (1.0, 1.0, 1.0)], [], [(0, 1, 3, 2), (2, 3, 7, 6), (6, 7, 5, 4), (4, 5, 1, 0), (2, 6, 4, 0), (7, 3, 1, 5)])
_uv = me_cube_014.uv_layers.new(name='UVMap')
_uv.uv.foreach_set('vector', [9.998e-05, 0.9999, 9.998e-05, 9.998e-05, 0.9999, 9.998e-05, 0.9999, 0.9999, 9.998e-05, 0.9999, 9.998e-05, 9.998e-05, 0.9999, 9.998e-05, 0.9999, 0.9999, 0.9999, 9.998e-05, 0.9999, 0.9999, 9.998e-05, 0.9999, 9.998e-05, 9.998e-05, 0.9999, 9.998e-05, 0.9999, 0.9999, 0.0001, 0.9999, 9.998e-05, 9.998e-05, 0.0001, 0.0001001, 0.9999, 9.998e-05, 0.9999, 0.9999, 9.998e-05, 0.9999, 0.9999, 0.9999, 9.998e-05, 0.9999, 0.0001, 9.998e-05, 0.9999, 9.998e-05])
me_cube_014.materials.append(mat_material_001)
me_cube_014.use_remesh_preserve_volume = False
me_cube_014.use_remesh_preserve_attributes = False
me_cube_014.use_mirror_vertex_groups = False
me_cube_014.update()
me_cube_013 = bpy.data.meshes.new('Cube.013')
me_cube_013.from_pydata([(-1.0, -1.0, -1.0), (-1.0, -1.0, 1.0), (-1.0, 1.0, -1.0), (-1.0, 1.0, 1.0), (1.0, -1.0, -1.0), (1.0, -1.0, 1.0), (1.0, 1.0, -1.0), (1.0, 1.0, 1.0)], [], [(0, 1, 3, 2), (2, 3, 7, 6), (6, 7, 5, 4), (4, 5, 1, 0), (2, 6, 4, 0), (7, 3, 1, 5)])
_uv = me_cube_013.uv_layers.new(name='UVMap')
_uv.uv.foreach_set('vector', [9.998e-05, 0.9999, 9.998e-05, 9.998e-05, 0.9999, 9.998e-05, 0.9999, 0.9999, 9.998e-05, 0.9999, 9.998e-05, 9.998e-05, 0.9999, 9.998e-05, 0.9999, 0.9999, 0.9999, 9.998e-05, 0.9999, 0.9999, 9.998e-05, 0.9999, 9.998e-05, 9.998e-05, 0.9999, 9.998e-05, 0.9999, 0.9999, 0.0001, 0.9999, 9.998e-05, 9.998e-05, 0.0001, 0.0001001, 0.9999, 9.998e-05, 0.9999, 0.9999, 9.998e-05, 0.9999, 0.9999, 0.9999, 9.998e-05, 0.9999, 0.0001, 9.998e-05, 0.9999, 9.998e-05])
me_cube_013.materials.append(mat_material_001)
me_cube_013.use_remesh_preserve_volume = False
me_cube_013.use_remesh_preserve_attributes = False
me_cube_013.use_mirror_vertex_groups = False
me_cube_013.update()
me_cube_012 = bpy.data.meshes.new('Cube.012')
me_cube_012.from_pydata([(-1.0, -1.0, -1.0), (-1.0, -1.0, 0.09705), (-1.0, 1.0, -1.0), (-1.0, 1.0, 0.09705), (1.0, -1.0, -1.0), (1.0, -1.0, 0.09705), (1.0, 1.0, -1.0), (1.0, 1.0, 0.09705)], [], [(0, 1, 3, 2), (2, 3, 7, 6), (6, 7, 5, 4), (4, 5, 1, 0), (2, 6, 4, 0), (7, 3, 1, 5)])
_uv = me_cube_012.uv_layers.new(name='UVMap')
_uv.uv.foreach_set('vector', [9.998e-05, 0.9999, 9.998e-05, 9.998e-05, 0.9999, 9.998e-05, 0.9999, 0.9999, 9.998e-05, 0.9999, 9.998e-05, 9.998e-05, 0.9999, 9.998e-05, 0.9999, 0.9999, 0.9999, 9.998e-05, 0.9999, 0.9999, 9.998e-05, 0.9999, 9.998e-05, 9.998e-05, 0.9999, 9.998e-05, 0.9999, 0.9999, 0.0001, 0.9999, 9.998e-05, 9.998e-05, 0.0001, 0.0001001, 0.9999, 9.998e-05, 0.9999, 0.9999, 9.998e-05, 0.9999, 0.9999, 0.9999, 9.998e-05, 0.9999, 0.0001, 9.998e-05, 0.9999, 9.998e-05])
me_cube_012.materials.append(mat_material_001)
me_cube_012.use_remesh_preserve_volume = False
me_cube_012.use_remesh_preserve_attributes = False
me_cube_012.use_mirror_vertex_groups = False
me_cube_012.update()
me_cube_011 = bpy.data.meshes.new('Cube.011')
me_cube_011.from_pydata([(4.267, -8.765, -2.087), (4.267, -8.765, -0.08734), (-1.3, 0.7223, 3.568), (-1.3, 0.7223, 5.568), (5.992, -7.753, -2.087), (5.992, -7.753, -0.08734), (0.4252, 1.734, 3.568), (0.4252, 1.734, 5.568)], [], [(0, 1, 3, 2), (2, 3, 7, 6), (6, 7, 5, 4), (4, 5, 1, 0), (2, 6, 4, 0), (7, 3, 1, 5)])
_uv = me_cube_011.uv_layers.new(name='UVMap')
_uv.uv.foreach_set('vector', [9.998e-05, 0.9999, 9.998e-05, 9.998e-05, 0.9999, 9.998e-05, 0.9999, 0.9999, 9.998e-05, 0.9999, 9.998e-05, 9.998e-05, 0.9999, 9.998e-05, 0.9999, 0.9999, 0.9999, 9.998e-05, 0.9999, 0.9999, 9.998e-05, 0.9999, 9.998e-05, 9.998e-05, 0.9999, 9.998e-05, 0.9999, 0.9999, 0.0001, 0.9999, 9.998e-05, 9.998e-05, 0.0001, 0.0001001, 0.9999, 9.998e-05, 0.9999, 0.9999, 9.998e-05, 0.9999, 0.9999, 0.9999, 9.998e-05, 0.9999, 0.0001, 9.998e-05, 0.9999, 9.998e-05])
me_cube_011.materials.append(mat_material_001)
me_cube_011.use_remesh_preserve_volume = False
me_cube_011.use_remesh_preserve_attributes = False
me_cube_011.use_mirror_vertex_groups = False
me_cube_011.update()
me_cube_010 = bpy.data.meshes.new('Cube.010')
me_cube_010.from_pydata([(-1.051, -1.095, -1.164), (-1.051, -1.095, 0.8505), (-1.051, 0.9192, -1.164), (-1.051, 0.9192, 0.8505), (0.9633, -1.095, -1.164), (0.9633, -1.095, 0.8505), (0.9633, 0.9192, -1.164), (0.9633, 0.9192, 0.8505)], [], [(0, 1, 3, 2), (2, 3, 7, 6), (6, 7, 5, 4), (4, 5, 1, 0), (2, 6, 4, 0), (7, 3, 1, 5)])
_uv = me_cube_010.uv_layers.new(name='UVMap')
_uv.uv.foreach_set('vector', [9.998e-05, 0.9999, 9.998e-05, 9.998e-05, 0.9999, 9.998e-05, 0.9999, 0.9999, 9.998e-05, 0.9999, 9.998e-05, 9.998e-05, 0.9999, 9.998e-05, 0.9999, 0.9999, 0.9999, 9.998e-05, 0.9999, 0.9999, 9.998e-05, 0.9999, 9.998e-05, 9.998e-05, 0.9999, 9.998e-05, 0.9999, 0.9999, 0.0001, 0.9999, 9.998e-05, 9.998e-05, 0.0001, 0.0001001, 0.9999, 9.998e-05, 0.9999, 0.9999, 9.998e-05, 0.9999, 0.9999, 0.9999, 9.998e-05, 0.9999, 0.0001, 9.998e-05, 0.9999, 9.998e-05])
me_cube_010.materials.append(mat_othermaterial)
me_cube_010.use_remesh_preserve_volume = False
me_cube_010.use_remesh_preserve_attributes = False
me_cube_010.use_mirror_vertex_groups = False
me_cube_010.update()
me_cube_009 = bpy.data.meshes.new('Cube.009')
me_cube_009.from_pydata([(-0.4028, -1.007, -0.6042), (-0.4028, -1.007, 0.6042), (-0.4028, 1.007, -0.6042), (-0.4028, 1.007, 0.6042), (0.4028, -1.007, -0.6042), (0.4028, -1.007, 0.6042), (0.4028, 1.007, -0.6042), (0.4028, 1.007, 0.6042)], [], [(0, 1, 3, 2), (2, 3, 7, 6), (6, 7, 5, 4), (4, 5, 1, 0), (2, 6, 4, 0), (7, 3, 1, 5)])
_uv = me_cube_009.uv_layers.new(name='UVMap')
_uv.uv.foreach_set('vector', [9.998e-05, 0.9999, 9.998e-05, 9.998e-05, 0.9999, 9.998e-05, 0.9999, 0.9999, 9.998e-05, 0.9999, 9.998e-05, 9.998e-05, 0.9999, 9.998e-05, 0.9999, 0.9999, 0.9999, 9.998e-05, 0.9999, 0.9999, 9.998e-05, 0.9999, 9.998e-05, 9.998e-05, 0.9999, 9.998e-05, 0.9999, 0.9999, 0.0001, 0.9999, 9.998e-05, 9.998e-05, 0.0001, 0.0001001, 0.9999, 9.998e-05, 0.9999, 0.9999, 9.998e-05, 0.9999, 0.9999, 0.9999, 9.998e-05, 0.9999, 0.0001, 9.998e-05, 0.9999, 9.998e-05])
me_cube_009.materials.append(mat_othermaterial)
me_cube_009.use_remesh_preserve_volume = False
me_cube_009.use_remesh_preserve_attributes = False
me_cube_009.use_mirror_vertex_groups = False
me_cube_009.update()
me_cube_008 = bpy.data.meshes.new('Cube.008')
me_cube_008.from_pydata([(-1.0, -1.0, -1.0), (-1.0, -1.0, 1.0), (-1.0, 1.0, -1.0), (-1.0, 1.0, 1.0), (1.0, -1.0, -1.0), (1.0, -1.0, 1.0), (1.0, 1.0, -1.0), (1.0, 1.0, 1.0)], [], [(0, 1, 3, 2), (2, 3, 7, 6), (6, 7, 5, 4), (4, 5, 1, 0), (2, 6, 4, 0), (7, 3, 1, 5)])
_uv = me_cube_008.uv_layers.new(name='UVMap')
_uv.uv.foreach_set('vector', [9.998e-05, 0.9999, 9.998e-05, 9.998e-05, 0.9999, 9.998e-05, 0.9999, 0.9999, 9.998e-05, 0.9999, 9.998e-05, 9.998e-05, 0.9999, 9.998e-05, 0.9999, 0.9999, 0.9999, 9.998e-05, 0.9999, 0.9999, 9.998e-05, 0.9999, 9.998e-05, 9.998e-05, 0.9999, 9.998e-05, 0.9999, 0.9999, 0.0001, 0.9999, 9.998e-05, 9.998e-05, 0.0001, 0.0001001, 0.9999, 9.998e-05, 0.9999, 0.9999, 9.998e-05, 0.9999, 0.9999, 0.9999, 9.998e-05, 0.9999, 0.0001, 9.998e-05, 0.9999, 9.998e-05])
me_cube_008.materials.append(mat_material_001)
me_cube_008.use_remesh_preserve_volume = False
me_cube_008.use_remesh_preserve_attributes = False
me_cube_008.use_mirror_vertex_groups = False
me_cube_008.update()
me_cube_007 = bpy.data.meshes.new('Cube.007')
me_cube_007.from_pydata([(-1.0, -1.0, -3.177), (-1.0, -1.0, 1.0), (-1.0, 1.0, -3.177), (-1.0, 1.0, 1.0), (1.0, -1.0, -3.177), (1.0, -1.0, 1.0), (1.0, 1.0, -3.177), (1.0, 1.0, 1.0)], [], [(0, 1, 3, 2), (2, 3, 7, 6), (6, 7, 5, 4), (4, 5, 1, 0), (2, 6, 4, 0), (7, 3, 1, 5)])
me_cube_007.polygons.foreach_set('material_index', [0, 0, 1, 0, 0, 0])
_uv = me_cube_007.uv_layers.new(name='UVMap')
_uv.uv.foreach_set('vector', [9.998e-05, 0.9999, 9.998e-05, 9.998e-05, 0.9999, 9.998e-05, 0.9999, 0.9999, 9.998e-05, 0.9999, 9.998e-05, 9.998e-05, 0.9999, 9.998e-05, 0.9999, 0.9999, 0.9999, 9.998e-05, 0.9999, 0.9999, 9.998e-05, 0.9999, 9.998e-05, 9.998e-05, 0.9999, 9.998e-05, 0.9999, 0.9999, 0.0001, 0.9999, 9.998e-05, 9.998e-05, 0.0001, 0.0001001, 0.9999, 9.998e-05, 0.9999, 0.9999, 9.998e-05, 0.9999, 0.9999, 0.9999, 9.998e-05, 0.9999, 0.0001, 9.998e-05, 0.9999, 9.998e-05])
me_cube_007.materials.append(mat_material_001)
me_cube_007.materials.append(mat_othermaterial)
me_cube_007.use_remesh_preserve_volume = False
me_cube_007.use_remesh_preserve_attributes = False
me_cube_007.use_mirror_vertex_groups = False
me_cube_007.update()
me_cube_006 = bpy.data.meshes.new('Cube.006')
me_cube_006.from_pydata([(-0.9749, -1.009, -1.363), (-0.9749, -1.009, 0.9979), (-0.9749, 0.9747, -1.363), (-0.9749, 0.9747, 0.9979), (1.009, -1.009, -1.363), (1.009, -1.009, 0.9979), (1.009, 0.9747, -1.363), (1.009, 0.9747, 0.9979)], [], [(0, 1, 3, 2), (2, 3, 7, 6), (6, 7, 5, 4), (4, 5, 1, 0), (2, 6, 4, 0), (7, 3, 1, 5)])
_uv = me_cube_006.uv_layers.new(name='UVMap')
_uv.uv.foreach_set('vector', [9.998e-05, 0.9999, 9.998e-05, 9.998e-05, 0.9999, 9.998e-05, 0.9999, 0.9999, 9.998e-05, 0.9999, 9.998e-05, 9.998e-05, 0.9999, 9.998e-05, 0.9999, 0.9999, 0.9999, 9.998e-05, 0.9999, 0.9999, 9.998e-05, 0.9999, 9.998e-05, 9.998e-05, 0.9999, 9.998e-05, 0.9999, 0.9999, 0.0001, 0.9999, 9.998e-05, 9.998e-05, 0.0001, 0.0001001, 0.9999, 9.998e-05, 0.9999, 0.9999, 9.998e-05, 0.9999, 0.9999, 0.9999, 9.998e-05, 0.9999, 0.0001, 9.998e-05, 0.9999, 9.998e-05])
me_cube_006.materials.append(mat_material_001)
me_cube_006.use_remesh_preserve_volume = False
me_cube_006.use_remesh_preserve_attributes = False
me_cube_006.use_mirror_vertex_groups = False
me_cube_006.update()
me_cube_005 = bpy.data.meshes.new('Cube.005')
me_cube_005.from_pydata([(-1.0, -1.0, -1.0), (-1.0, -1.0, 1.0), (-1.0, 1.0, -1.0), (-1.0, 1.0, 1.0), (1.0, -1.0, -1.0), (1.0, -1.0, 1.0), (1.0, 1.0, -1.0), (1.0, 1.0, 1.0)], [], [(0, 1, 3, 2), (2, 3, 7, 6), (6, 7, 5, 4), (4, 5, 1, 0), (2, 6, 4, 0), (7, 3, 1, 5)])
_uv = me_cube_005.uv_layers.new(name='UVMap')
_uv.uv.foreach_set('vector', [9.998e-05, 0.9999, 9.998e-05, 9.998e-05, 0.9999, 9.998e-05, 0.9999, 0.9999, 9.998e-05, 0.9999, 9.998e-05, 9.998e-05, 0.9999, 9.998e-05, 0.9999, 0.9999, 0.9999, 9.998e-05, 0.9999, 0.9999, 9.998e-05, 0.9999, 9.998e-05, 9.998e-05, 0.9999, 9.998e-05, 0.9999, 0.9999, 0.0001, 0.9999, 9.998e-05, 9.998e-05, 0.0001, 0.0001001, 0.9999, 9.998e-05, 0.9999, 0.9999, 9.998e-05, 0.9999, 0.9999, 0.9999, 9.998e-05, 0.9999, 0.0001, 9.998e-05, 0.9999, 9.998e-05])
me_cube_005.materials.append(mat_material_001)
me_cube_005.use_remesh_preserve_volume = False
me_cube_005.use_remesh_preserve_attributes = False
me_cube_005.use_mirror_vertex_groups = False
me_cube_005.update()
me_cube_004 = bpy.data.meshes.new('Cube.004')
me_cube_004.from_pydata([(-1.0, -1.0, -1.0), (-1.0, -1.0, 1.0), (-1.0, 1.0, -1.0), (-1.0, 1.0, 1.0), (1.0, -1.0, -1.0), (1.0, -1.0, 1.0), (1.0, 1.0, -1.0), (1.0, 1.0, 1.0)], [], [(0, 1, 3, 2), (2, 3, 7, 6), (6, 7, 5, 4), (4, 5, 1, 0), (2, 6, 4, 0), (7, 3, 1, 5)])
_uv = me_cube_004.uv_layers.new(name='UVMap')
_uv.uv.foreach_set('vector', [9.998e-05, 0.9999, 9.998e-05, 9.998e-05, 0.9999, 9.998e-05, 0.9999, 0.9999, 9.998e-05, 0.9999, 9.998e-05, 9.998e-05, 0.9999, 9.998e-05, 0.9999, 0.9999, 0.9999, 9.998e-05, 0.9999, 0.9999, 9.998e-05, 0.9999, 9.998e-05, 9.998e-05, 0.9999, 9.998e-05, 0.9999, 0.9999, 0.0001, 0.9999, 9.998e-05, 9.998e-05, 0.0001, 0.0001001, 0.9999, 9.998e-05, 0.9999, 0.9999, 9.998e-05, 0.9999, 0.9999, 0.9999, 9.998e-05, 0.9999, 0.0001, 9.998e-05, 0.9999, 9.998e-05])
me_cube_004.materials.append(mat_material_001)
me_cube_004.use_remesh_preserve_volume = False
me_cube_004.use_remesh_preserve_attributes = False
me_cube_004.use_mirror_vertex_groups = False
me_cube_004.update()
me_cube_003 = bpy.data.meshes.new('Cube.003')
me_cube_003.from_pydata([(4.055, -9.092, -1.126), (4.055, -9.092, 1.126), (-1.542, 0.3979, -1.126), (-1.542, 0.3979, 1.126), (5.995, -7.948, -1.126), (5.995, -7.948, 1.126), (0.3979, 1.542, -1.126), (0.3979, 1.542, 1.126)], [], [(0, 1, 3, 2), (2, 3, 7, 6), (6, 7, 5, 4), (4, 5, 1, 0), (2, 6, 4, 0), (7, 3, 1, 5)])
_uv = me_cube_003.uv_layers.new(name='UVMap')
_uv.uv.foreach_set('vector', [9.998e-05, 0.9999, 9.998e-05, 9.998e-05, 0.9999, 9.998e-05, 0.9999, 0.9999, 9.998e-05, 0.9999, 9.998e-05, 9.998e-05, 0.9999, 9.998e-05, 0.9999, 0.9999, 0.9999, 9.998e-05, 0.9999, 0.9999, 9.998e-05, 0.9999, 9.998e-05, 9.998e-05, 0.9999, 9.998e-05, 0.9999, 0.9999, 0.0001, 0.9999, 9.998e-05, 9.998e-05, 0.0001, 0.0001001, 0.9999, 9.998e-05, 0.9999, 0.9999, 9.998e-05, 0.9999, 0.9999, 0.9999, 9.998e-05, 0.9999, 0.0001, 9.998e-05, 0.9999, 9.998e-05])
me_cube_003.materials.append(mat_othermaterial)
me_cube_003.use_remesh_preserve_volume = False
me_cube_003.use_remesh_preserve_attributes = False
me_cube_003.use_mirror_vertex_groups = False
me_cube_003.update()
me_cube_002 = bpy.data.meshes.new('Cube.002')
me_cube_002.from_pydata([(-1.051, -1.103, -1.164), (-1.051, -1.103, 0.8505), (-1.051, 0.911, -1.164), (-1.051, 0.911, 0.8505), (0.9633, -1.103, -1.164), (0.9633, -1.103, 0.8505), (0.9633, 0.911, -1.164), (0.9633, 0.911, 0.8505)], [], [(0, 1, 3, 2), (2, 3, 7, 6), (6, 7, 5, 4), (4, 5, 1, 0), (2, 6, 4, 0), (7, 3, 1, 5)])
_uv = me_cube_002.uv_layers.new(name='UVMap')
_uv.uv.foreach_set('vector', [9.998e-05, 0.9999, 9.998e-05, 9.998e-05, 0.9999, 9.998e-05, 0.9999, 0.9999, 9.998e-05, 0.9999, 9.998e-05, 9.998e-05, 0.9999, 9.998e-05, 0.9999, 0.9999, 0.9999, 9.998e-05, 0.9999, 0.9999, 9.998e-05, 0.9999, 9.998e-05, 9.998e-05, 0.9999, 9.998e-05, 0.9999, 0.9999, 0.0001, 0.9999, 9.998e-05, 9.998e-05, 0.0001, 0.0001001, 0.9999, 9.998e-05, 0.9999, 0.9999, 9.998e-05, 0.9999, 0.9999, 0.9999, 9.998e-05, 0.9999, 0.0001, 9.998e-05, 0.9999, 9.998e-05])
me_cube_002.materials.append(mat_othermaterial)
me_cube_002.use_remesh_preserve_volume = False
me_cube_002.use_remesh_preserve_attributes = False
me_cube_002.use_mirror_vertex_groups = False
me_cube_002.update()
me_cube_001 = bpy.data.meshes.new('Cube.001')
me_cube_001.from_pydata([(-0.9973, -2.5, 0.03667), (-0.9973, -2.5, 0.06667), (-0.9973, 1.0, 0.03667), (-0.9973, 1.0, 0.06667), (2.503, -2.5, 0.03667), (2.503, -2.5, 0.06667), (2.503, 1.0, 0.03667), (2.503, 1.0, 0.06667)], [], [(0, 1, 3, 2), (2, 3, 7, 6), (6, 7, 5, 4), (4, 5, 1, 0), (2, 6, 4, 0), (7, 3, 1, 5)])
_uv = me_cube_001.uv_layers.new(name='UVMap')
_uv.uv.foreach_set('vector', [0.5, 0.07199, 0.5, -0.03806, 2.124, -0.03806, 2.124, 0.07199, -1.079, 0.07047, -1.079, -0.03655, 0.5, -0.03655, 0.5, 0.07047, 0.5, 0.07047, 0.5, -0.03655, 2.079, -0.03654, 2.079, 0.07047, -1.124, 0.07199, -1.124, -0.03806, 0.5, -0.03806, 0.5, 0.07199, 1.807, 0.06431, 0.9357, 0.06431, 0.9357, -0.8071, 1.807, -0.8071, 4.5, -3.5, 4.5, 4.5, -3.5, 4.5, -3.5, -3.5])
me_cube_001.materials.append(mat_floormat)
me_cube_001.use_remesh_preserve_volume = False
me_cube_001.use_remesh_preserve_attributes = False
me_cube_001.use_mirror_vertex_groups = False
me_cube_001.update()
me_cube_036 = bpy.data.meshes.new('Cube.036')
me_cube_036.from_pydata([(-0.9973, -2.5, 0.03667), (-0.9973, -2.5, 0.06667), (-0.9973, 1.0, 0.03667), (-0.9973, 1.0, 0.06667), (2.503, -2.5, 0.03667), (2.503, -2.5, 0.06667), (2.503, 1.0, 0.03667), (2.503, 1.0, 0.06667)], [], [(0, 1, 3, 2), (2, 3, 7, 6), (6, 7, 5, 4), (4, 5, 1, 0), (2, 6, 4, 0), (7, 3, 1, 5)])
_uv = me_cube_036.uv_layers.new(name='UVMap')
_uv.uv.foreach_set('vector', [0.5, 0.07199, 0.5, -0.03806, 2.124, -0.03806, 2.124, 0.07199, -1.079, 0.07047, -1.079, -0.03655, 0.5, -0.03655, 0.5, 0.07047, 0.5, 0.07047, 0.5, -0.03655, 2.079, -0.03654, 2.079, 0.07047, -1.124, 0.07199, -1.124, -0.03806, 0.5, -0.03806, 0.5, 0.07199, 1.807, 0.06431, 0.9357, 0.06431, 0.9357, -0.8071, 1.807, -0.8071, 4.5, -3.5, 4.5, 4.5, -3.5, 4.5, -3.5, -3.5])
me_cube_036.materials.append(mat_floormat)
me_cube_036.use_remesh_preserve_volume = False
me_cube_036.use_remesh_preserve_attributes = False
me_cube_036.use_mirror_vertex_groups = False
me_cube_036.update()
me_cube_037 = bpy.data.meshes.new('Cube.037')
me_cube_037.from_pydata([(-0.9973, -2.5, 0.03667), (-0.9973, -2.5, 0.06667), (-0.9973, 1.0, 0.03667), (-0.9973, 1.0, 0.06667), (2.503, -2.5, 0.03667), (2.503, -2.5, 0.06667), (2.503, 1.0, 0.03667), (2.503, 1.0, 0.06667)], [], [(0, 1, 3, 2), (2, 3, 7, 6), (6, 7, 5, 4), (4, 5, 1, 0), (2, 6, 4, 0), (7, 3, 1, 5)])
_uv = me_cube_037.uv_layers.new(name='UVMap')
_uv.uv.foreach_set('vector', [0.5, 0.07199, 0.5, -0.03806, 2.124, -0.03806, 2.124, 0.07199, -1.079, 0.07047, -1.079, -0.03655, 0.5, -0.03655, 0.5, 0.07047, 0.5, 0.07047, 0.5, -0.03655, 2.079, -0.03654, 2.079, 0.07047, -1.124, 0.07199, -1.124, -0.03806, 0.5, -0.03806, 0.5, 0.07199, 1.807, 0.06431, 0.9357, 0.06431, 0.9357, -0.8071, 1.807, -0.8071, 4.5, -3.5, 4.5, 4.5, -3.5, 4.5, -3.5, -3.5])
me_cube_037.materials.append(mat_floormat)
me_cube_037.use_remesh_preserve_volume = False
me_cube_037.use_remesh_preserve_attributes = False
me_cube_037.use_mirror_vertex_groups = False
me_cube_037.update()
me_cube_038 = bpy.data.meshes.new('Cube.038')
me_cube_038.from_pydata([(-0.9973, -2.5, 0.03667), (-0.9973, -2.5, 0.06667), (-0.9973, 1.0, 0.03667), (-0.9973, 1.0, 0.06667), (2.503, -2.5, 0.03667), (2.503, -2.5, 0.06667), (2.503, 1.0, 0.03667), (2.503, 1.0, 0.06667)], [], [(0, 1, 3, 2), (2, 3, 7, 6), (6, 7, 5, 4), (4, 5, 1, 0), (2, 6, 4, 0), (7, 3, 1, 5)])
_uv = me_cube_038.uv_layers.new(name='UVMap')
_uv.uv.foreach_set('vector', [0.5, 0.07199, 0.5, -0.03806, 2.124, -0.03806, 2.124, 0.07199, -1.079, 0.07047, -1.079, -0.03655, 0.5, -0.03655, 0.5, 0.07047, 0.5, 0.07047, 0.5, -0.03655, 2.079, -0.03654, 2.079, 0.07047, -1.124, 0.07199, -1.124, -0.03806, 0.5, -0.03806, 0.5, 0.07199, 1.807, 0.06431, 0.9357, 0.06431, 0.9357, -0.8071, 1.807, -0.8071, 4.5, -3.5, 4.5, 4.5, -3.5, 4.5, -3.5, -3.5])
me_cube_038.materials.append(mat_floormat)
me_cube_038.use_remesh_preserve_volume = False
me_cube_038.use_remesh_preserve_attributes = False
me_cube_038.use_mirror_vertex_groups = False
me_cube_038.update()
me_cube_039 = bpy.data.meshes.new('Cube.039')
me_cube_039.from_pydata([(-0.9973, -2.5, 0.03667), (-0.9973, -2.5, 0.06667), (-0.9973, 1.0, 0.03667), (-0.9973, 1.0, 0.06667), (2.503, -2.5, 0.03667), (2.503, -2.5, 0.06667), (2.503, 1.0, 0.03667), (2.503, 1.0, 0.06667)], [], [(0, 1, 3, 2), (2, 3, 7, 6), (6, 7, 5, 4), (4, 5, 1, 0), (2, 6, 4, 0), (7, 3, 1, 5)])
_uv = me_cube_039.uv_layers.new(name='UVMap')
_uv.uv.foreach_set('vector', [0.5, 0.07199, 0.5, -0.03806, 2.124, -0.03806, 2.124, 0.07199, -1.079, 0.07047, -1.079, -0.03655, 0.5, -0.03655, 0.5, 0.07047, 0.5, 0.07047, 0.5, -0.03655, 2.079, -0.03654, 2.079, 0.07047, -1.124, 0.07199, -1.124, -0.03806, 0.5, -0.03806, 0.5, 0.07199, 1.807, 0.06431, 0.9357, 0.06431, 0.9357, -0.8071, 1.807, -0.8071, 4.5, -3.5, 4.5, 4.5, -3.5, 4.5, -3.5, -3.5])
me_cube_039.materials.append(mat_floormat)
me_cube_039.use_remesh_preserve_volume = False
me_cube_039.use_remesh_preserve_attributes = False
me_cube_039.use_mirror_vertex_groups = False
me_cube_039.update()

# ---- objects
ob_cube_026 = bpy.data.objects.new('Cube.026', me_cube_035)
ob_cube_025 = bpy.data.objects.new('Cube.025', me_cube_034)
ob_cube_024 = bpy.data.objects.new('Cube.024', me_cube_033)
ob_cube_023 = bpy.data.objects.new('Cube.023', me_cube_032)
ob_cube_022 = bpy.data.objects.new('Cube.022', me_cube_031)
ob_cube_021 = bpy.data.objects.new('Cube.021', me_cube_030)
ob_cube_020 = bpy.data.objects.new('Cube.020', me_cube_029)
ob_cube_019 = bpy.data.objects.new('Cube.019', me_cube_028)
ob_cube_018 = bpy.data.objects.new('Cube.018', me_cube_027)
ob_cube_017 = bpy.data.objects.new('Cube.017', me_cube_026)
ob_cube_016 = bpy.data.objects.new('Cube.016', me_cube_025)
ob_f_auto_door = bpy.data.objects.new('f.auto_door()', me_cube_024)
ob_f_door_1 = bpy.data.objects.new('f.door(1)', me_cube_023)
ob_f_switch_1 = bpy.data.objects.new('f.switch(1)', me_cube_019)
ob_f_mp_1 = bpy.data.objects.new('f.mp(1)', me_cube_018)
ob_cube_015 = bpy.data.objects.new('Cube.015', me_cube_022)
ob_cube_014 = bpy.data.objects.new('Cube.014', me_cube_021)
ob_cube_013 = bpy.data.objects.new('Cube.013', me_cube_020)
ob_cube_002 = bpy.data.objects.new('Cube.002', me_cube_000)
ob_point_004 = bpy.data.objects.new('Point.004', light_point_004)
ob_cube_003 = bpy.data.objects.new('Cube.003', me_cube_017)
ob_f_switch_0 = bpy.data.objects.new('f.switch(0)', me_cube_016)
ob_f_door_0 = bpy.data.objects.new('f.door(0)', me_cube_015)
ob_f_finish = bpy.data.objects.new('f.finish', me_cube_014)
ob_f_mp_0 = bpy.data.objects.new('f.mp(0)', me_cube_013)
ob_cube_012 = bpy.data.objects.new('Cube.012', me_cube_012)
ob_cube_011 = bpy.data.objects.new('Cube.011', me_cube_011)
ob_cube_010 = bpy.data.objects.new('Cube.010', me_cube_010)
ob_cube_009 = bpy.data.objects.new('Cube.009', me_cube_009)
ob_cube_008 = bpy.data.objects.new('Cube.008', me_cube_008)
ob_cube_007 = bpy.data.objects.new('Cube.007', me_cube_007)
ob_cube_006 = bpy.data.objects.new('Cube.006', me_cube_006)
ob_cube_005 = bpy.data.objects.new('Cube.005', me_cube_005)
ob_cube_004 = bpy.data.objects.new('Cube.004', me_cube_004)
ob_thisisanobjectwithsomeverylongname_withspecialcharstoo = bpy.data.objects.new('ThisIsAnObjectWithSomeVeryLongName(WithSpecialCharsToo!)', me_cube_003)
ob_point_003 = bpy.data.objects.new('Point.003', light_point_003)
ob_point_002 = bpy.data.objects.new('Point.002', light_point_002)
ob_point_001 = bpy.data.objects.new('Point.001', light_point_001)
ob_cube_001 = bpy.data.objects.new('Cube.001', me_cube_002)
ob_cube = bpy.data.objects.new('Cube', me_cube_001)
ob_cube_027 = bpy.data.objects.new('Cube.027', me_cube_036)
ob_cube_028 = bpy.data.objects.new('Cube.028', me_cube_037)
ob_cube_029 = bpy.data.objects.new('Cube.029', me_cube_038)
ob_cube_030 = bpy.data.objects.new('Cube.030', me_cube_039)

# ---- transforms, parenting, visibility, modifiers, constraints
ob_cube_026.location = (27.51, -34.15, 2.095)
ob_cube_026.rotation_euler = (0.0, -0.0, 0.6109)
ob_cube_026.scale = (2.483, 2.483, 2.483)
ob_cube_026.lineart.crease_threshold = 0.0
ob_cube_025.location = (33.57, -32.34, 2.095)
ob_cube_025.rotation_euler = (0.0, -0.0, 0.6109)
ob_cube_025.scale = (2.483, 2.483, 2.483)
ob_cube_025.lineart.crease_threshold = 0.0
ob_cube_024.location = (44.22, -24.89, 2.095)
ob_cube_024.rotation_euler = (0.0, -0.0, 0.6109)
ob_cube_024.scale = (2.483, 2.483, 2.483)
ob_cube_024.lineart.crease_threshold = 0.0
ob_cube_023.location = (40.13, -27.75, 2.095)
ob_cube_023.rotation_euler = (0.0, -0.0, 0.6109)
ob_cube_023.scale = (2.483, 2.483, 2.483)
ob_cube_023.lineart.crease_threshold = 0.0
ob_cube_022.location = (10.61, -43.28, 2.095)
ob_cube_022.scale = (2.483, 2.483, 2.483)
ob_cube_022.lineart.crease_threshold = 0.0
ob_cube_021.location = (15.61, -43.28, 2.095)
ob_cube_021.scale = (2.483, 2.483, 2.483)
ob_cube_021.lineart.crease_threshold = 0.0
ob_cube_020.location = (2.608, -43.28, 2.095)
ob_cube_020.scale = (2.483, 2.483, 2.483)
ob_cube_020.lineart.crease_threshold = 0.0
ob_cube_019.location = (-3.392, -41.28, 2.998)
ob_cube_019.scale = (2.483, 2.483, 2.483)
ob_cube_019.lineart.crease_threshold = 0.0
ob_cube_018.location = (10.48, -13.02, 2.181)
ob_cube_018.rotation_euler = (3.142, 8.742e-08, 0.5007)
ob_cube_018.scale = (1.059, 1.059, 1.059)
ob_cube_018.lineart.crease_threshold = 0.0
ob_cube_017.location = (9.8, -12.3, 1.2)
ob_cube_017.rotation_euler = (0.0, -0.0, 1.382)
ob_cube_017.scale = (1.059, 1.059, 1.059)
ob_cube_017.lineart.crease_threshold = 0.0
ob_cube_016.location = (-7.007, 5.08, 2.052)
ob_cube_016.rotation_euler = (3.142, 6.283, 4.712)
ob_cube_016.scale = (1.059, 1.059, 1.059)
ob_cube_016.lineart.crease_threshold = 0.0
ob_f_auto_door.location = (-8.2, 2.0, 0.0)
ob_f_auto_door.scale = (0.4873, 0.4873, 0.4873)
ob_f_auto_door.lineart.crease_threshold = 0.0
ob_f_door_1.location = (10.61, -0.4834, 1.747)
ob_f_door_1.scale = (0.2758, 0.2758, 0.2758)
ob_f_door_1.lineart.crease_threshold = 0.0
ob_f_switch_1.location = (5.264, -0.4834, 1.747)
ob_f_switch_1.scale = (0.2758, 0.2758, 0.2758)
ob_f_switch_1.lineart.crease_threshold = 0.0
ob_f_mp_1.location = (-8.59, 4.117, 7.74)
ob_f_mp_1.scale = (0.2758, 0.2758, 0.2758)
ob_f_mp_1.lineart.crease_threshold = 0.0
ob_cube_015.location = (-7.508, -7.344, 1.181)
ob_cube_015.rotation_euler = (0.0, -0.0, -0.1889)
ob_cube_015.scale = (1.059, 1.059, 1.059)
ob_cube_015.lineart.crease_threshold = 0.0
ob_cube_014.location = (-8.198, -8.002, 2.181)
ob_cube_014.rotation_euler = (3.142, 8.742e-08, -1.07)
ob_cube_014.scale = (1.059, 1.059, 1.059)
ob_cube_014.lineart.crease_threshold = 0.0
ob_cube_013.location = (-6.219, 0.414, 2.181)
ob_cube_013.rotation_euler = (3.142, 8.742e-08, 0.6896)
ob_cube_013.scale = (1.059, 1.059, 1.059)
ob_cube_013.lineart.crease_threshold = 0.0
ob_cube_002.location = (-6.995, 0.9678, 1.181)
ob_cube_002.rotation_euler = (0.0, -0.0, 1.571)
ob_cube_002.scale = (1.059, 1.059, 1.059)
ob_cube_002.lineart.crease_threshold = 0.0
ob_point_004.location = (2.836, 15.71, 17.94)
ob_point_004.lineart.crease_threshold = 0.0
ob_cube_003.location = (3.093, -2.0, 1.181)
ob_cube_003.scale = (1.059, 1.059, 1.059)
ob_cube_003.lineart.crease_threshold = 0.0
ob_f_switch_0.location = (5.264, 2.517, 1.747)
ob_f_switch_0.scale = (0.2758, 0.2758, 0.2758)
ob_f_switch_0.lineart.crease_threshold = 0.0
ob_f_door_0.location = (10.61, 2.517, 1.747)
ob_f_door_0.scale = (0.2758, 0.2758, 0.2758)
ob_f_door_0.lineart.crease_threshold = 0.0
ob_f_finish.location = (-12.98, 7.395, 8.723)
ob_f_finish.scale = (0.2758, 0.2758, 0.2758)
ob_f_finish.lineart.crease_threshold = 0.0
ob_f_mp_0.location = (10.61, 7.668, 1.747)
ob_f_mp_0.scale = (0.2758, 0.2758, 0.2758)
ob_f_mp_0.lineart.crease_threshold = 0.0
ob_cube_012.location = (1.093, -3.0, 1.181)
ob_cube_012.scale = (1.059, 1.059, 1.059)
ob_cube_012.lineart.crease_threshold = 0.0
ob_cube_011.location = (-9.719, -3.244, 2.168)
ob_cube_011.rotation_euler = (0.0, -0.0, 1.04)
ob_cube_011.lineart.crease_threshold = 0.0
ob_cube_010.location = (-13.39, -2.282, 6.095)
ob_cube_010.scale = (2.483, 2.483, 2.483)
ob_cube_010.lineart.crease_threshold = 0.0
ob_cube_009.location = (-14.0, 2.5, 5.706)
ob_cube_009.scale = (2.483, 2.483, 2.483)
ob_cube_009.lineart.crease_threshold = 0.0
ob_cube_008.location = (-3.296, 7.668, 0.2148)
ob_cube_008.scale = (1.059, 1.059, 1.059)
ob_cube_008.lineart.crease_threshold = 0.0
ob_cube_007.location = (6.846, 7.668, 4.628)
ob_cube_007.scale = (1.059, 1.059, 1.059)
ob_cube_007.lineart.crease_threshold = 0.0
ob_cube_006.location = (4.232, 7.668, 3.444)
ob_cube_006.scale = (1.059, 1.059, 1.059)
ob_cube_006.lineart.crease_threshold = 0.0
ob_cube_005.location = (1.775, 7.668, 2.248)
ob_cube_005.scale = (1.059, 1.059, 1.059)
ob_cube_005.lineart.crease_threshold = 0.0
ob_cube_004.location = (-0.7766, 7.668, 1.343)
ob_cube_004.scale = (1.059, 1.059, 1.059)
ob_cube_004.lineart.crease_threshold = 0.0
ob_thisisanobjectwithsomeverylongname_withspecialcharstoo.location = (1.941, -8.467, 2.168)
ob_thisisanobjectwithsomeverylongname_withspecialcharstoo.rotation_euler = (0.0, -0.0, 1.774)
ob_thisisanobjectwithsomeverylongname_withspecialcharstoo.lineart.crease_threshold = 0.0
ob_point_003.location = (-31.26, 0.559, 21.28)
ob_point_003.scale = (10.0, 10.0, 10.0)
ob_point_003.lineart.crease_threshold = 0.0
ob_point_002.location = (-0.1082, -26.16, 21.28)
ob_point_002.scale = (10.0, 10.0, 10.0)
ob_point_002.lineart.crease_threshold = 0.0
ob_point_001.location = (22.65, -1.238, 21.28)
ob_point_001.scale = (10.0, 10.0, 10.0)
ob_point_001.lineart.crease_threshold = 0.0
ob_cube_001.location = (-13.39, 7.738, 6.095)
ob_cube_001.scale = (2.483, 2.483, 2.483)
ob_cube_001.lineart.crease_threshold = 0.0
ob_cube.location = (-0.02709, -0.0001129, -0.6667)
ob_cube.scale = (20.0, 20.0, 10.0)
ob_cube.lineart.crease_threshold = 0.0
ob_cube_027.location = (-0.02709, 20.0, 49.33)
ob_cube_027.rotation_euler = (1.571, -0.0, 0.0)
ob_cube_027.scale = (20.0, 20.0, 10.0)
ob_cube_027.lineart.crease_threshold = 0.0
ob_cube_028.location = (29.97, -50.0, 49.33)
ob_cube_028.rotation_euler = (1.571, -0.0, 3.142)
ob_cube_028.scale = (20.0, 20.0, 10.0)
ob_cube_028.lineart.crease_threshold = 0.0
ob_cube_029.location = (-20.03, -30.0, 49.33)
ob_cube_029.rotation_euler = (1.571, -0.0, 1.571)
ob_cube_029.scale = (20.0, 20.0, 10.0)
ob_cube_029.lineart.crease_threshold = 0.0
ob_cube_030.location = (49.97, -0.0001144, 49.33)
ob_cube_030.rotation_euler = (1.571, 0.0, 4.712)
ob_cube_030.scale = (20.0, 20.0, 10.0)
ob_cube_030.lineart.crease_threshold = 0.0

# ---- collection membership
col_collection_1.objects.link(ob_cube_026)
col_collection_1.objects.link(ob_cube_025)
col_collection_1.objects.link(ob_cube_024)
col_collection_1.objects.link(ob_cube_023)
col_collection_1.objects.link(ob_cube_022)
col_collection_1.objects.link(ob_cube_021)
col_collection_1.objects.link(ob_cube_020)
col_collection_1.objects.link(ob_cube_019)
col_collection_1.objects.link(ob_cube_018)
col_collection_1.objects.link(ob_cube_017)
col_collection_1.objects.link(ob_cube_016)
col_collection_1.objects.link(ob_f_auto_door)
col_collection_1.objects.link(ob_f_door_1)
col_collection_1.objects.link(ob_f_switch_1)
col_collection_1.objects.link(ob_f_mp_1)
col_collection_1.objects.link(ob_cube_015)
col_collection_1.objects.link(ob_cube_014)
col_collection_1.objects.link(ob_cube_013)
col_collection_1.objects.link(ob_cube_002)
col_collection_1.objects.link(ob_point_004)
col_collection_1.objects.link(ob_cube_003)
col_collection_1.objects.link(ob_f_switch_0)
col_collection_1.objects.link(ob_f_door_0)
col_collection_1.objects.link(ob_f_finish)
col_collection_1.objects.link(ob_f_mp_0)
col_collection_1.objects.link(ob_cube_012)
col_collection_1.objects.link(ob_cube_011)
col_collection_1.objects.link(ob_cube_010)
col_collection_1.objects.link(ob_cube_009)
col_collection_1.objects.link(ob_cube_008)
col_collection_1.objects.link(ob_cube_007)
col_collection_1.objects.link(ob_cube_006)
col_collection_1.objects.link(ob_cube_005)
col_collection_1.objects.link(ob_cube_004)
col_collection_1.objects.link(ob_thisisanobjectwithsomeverylongname_withspecialcharstoo)
col_collection_1.objects.link(ob_point_003)
col_collection_1.objects.link(ob_point_002)
col_collection_1.objects.link(ob_point_001)
col_collection_1.objects.link(ob_cube_001)
col_collection_1.objects.link(ob_cube)
col_collection_1.objects.link(ob_cube_027)
col_collection_1.objects.link(ob_cube_028)
col_collection_1.objects.link(ob_cube_029)
col_collection_1.objects.link(ob_cube_030)

# ---- scene / render settings (as saved in the file)
scene.frame_start = 1; scene.frame_end = 250; scene.frame_set(165)
scene.render.engine = 'BLENDER_EEVEE_NEXT'
scene.render.resolution_percentage = 50
scene.render.dither_intensity = 0.0
scene.cycles.use_denoising = False
scene.cycles.samples = 128
scene.cycles.sampling_pattern = 'TABULATED_SOBOL'
scene.cycles.use_adaptive_sampling = False
scene.cycles.use_light_tree = False
scene.cycles.blur_glossy = 0.0
scene.cycles.sample_clamp_indirect = 0.0
scene.view_settings.view_transform = 'Standard'
bpy.context.view_layer.update()

# ---- added for rendering (the .blend has no active camera): camera
cam_auto = bpy.data.cameras.new('AutoCamera')
cam_auto.lens = 50.0
cam_auto.sensor_width = 36.0
cam_auto.clip_end = 1972.4
ob_auto_camera = bpy.data.objects.new('AutoCamera', cam_auto)
scene.collection.objects.link(ob_auto_camera)
ob_auto_camera.location = (127.361, -149.866, 124.155)
ob_auto_camera.rotation_euler = (1.09748, -7.21219e-08, 0.694738)
scene.camera = ob_auto_camera
bpy.context.view_layer.update()
